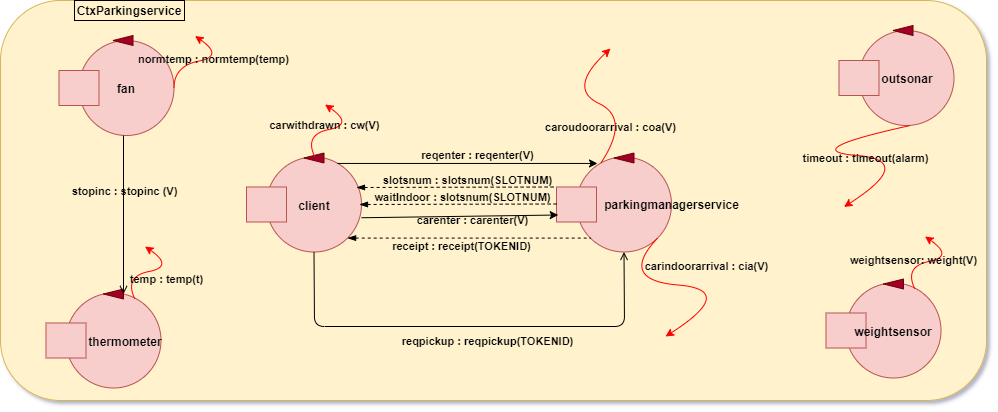

The diagram above was exported from draw.io. Its source (the exported page's mxGraphModel, read from the mxfile embedded in the PNG):
<mxGraphModel dx="852" dy="534" grid="1" gridSize="10" guides="1" tooltips="1" connect="1" arrows="1" fold="1" page="1" pageScale="1" pageWidth="827" pageHeight="1169" math="0" shadow="1">
  <root>
    <mxCell id="0" />
    <mxCell id="1" parent="0" />
    <mxCell id="jZINJF8swxtSmkf8bM59-7" value="" style="rounded=1;whiteSpace=wrap;html=1;fillColor=#fff2cc;strokeColor=#d6b656;" parent="1" vertex="1">
      <mxGeometry x="4" y="40" width="986" height="400" as="geometry" />
    </mxCell>
    <mxCell id="jZINJF8swxtSmkf8bM59-8" value="&lt;font color=&quot;#000000&quot;&gt;&lt;b&gt;CtxParkingservice&lt;/b&gt;&lt;/font&gt;" style="text;html=1;align=center;verticalAlign=middle;whiteSpace=wrap;rounded=0;strokeColor=#000000;" parent="1" vertex="1">
      <mxGeometry x="78" y="40" width="110" height="20" as="geometry" />
    </mxCell>
    <mxCell id="jZINJF8swxtSmkf8bM59-9" value="" style="ellipse;whiteSpace=wrap;html=1;aspect=fixed;fillColor=#f8cecc;strokeColor=#b85450;" parent="1" vertex="1">
      <mxGeometry x="580" y="196.5" width="95" height="95" as="geometry" />
    </mxCell>
    <mxCell id="jZINJF8swxtSmkf8bM59-10" value="" style="rounded=0;whiteSpace=wrap;html=1;fillColor=#f8cecc;strokeColor=#b85450;" parent="1" vertex="1">
      <mxGeometry x="560" y="226.5" width="40" height="35" as="geometry" />
    </mxCell>
    <mxCell id="jZINJF8swxtSmkf8bM59-11" value="" style="triangle;whiteSpace=wrap;html=1;rotation=-180;fillColor=#a20025;strokeColor=#6F0000;fontColor=#ffffff;" parent="1" vertex="1">
      <mxGeometry x="617.5" y="192.5" width="20" height="10" as="geometry" />
    </mxCell>
    <mxCell id="jZINJF8swxtSmkf8bM59-25" value="&lt;font color=&quot;#000000&quot;&gt;&lt;b&gt;parkingmanagerservice&lt;/b&gt;&lt;/font&gt;" style="text;html=1;strokeColor=none;fillColor=none;align=center;verticalAlign=middle;whiteSpace=wrap;rounded=0;" parent="1" vertex="1">
      <mxGeometry x="609" y="234" width="132.5" height="20" as="geometry" />
    </mxCell>
    <mxCell id="jZINJF8swxtSmkf8bM59-27" value="" style="ellipse;whiteSpace=wrap;html=1;aspect=fixed;fillColor=#f8cecc;strokeColor=#b85450;" parent="1" vertex="1">
      <mxGeometry x="862.4999999999999" y="70" width="95" height="95" as="geometry" />
    </mxCell>
    <mxCell id="jZINJF8swxtSmkf8bM59-28" value="" style="rounded=0;whiteSpace=wrap;html=1;fillColor=#f8cecc;strokeColor=#b85450;" parent="1" vertex="1">
      <mxGeometry x="842.4999999999999" y="100" width="40" height="35" as="geometry" />
    </mxCell>
    <mxCell id="jZINJF8swxtSmkf8bM59-29" value="" style="triangle;whiteSpace=wrap;html=1;rotation=-180;fillColor=#a20025;strokeColor=#6F0000;fontColor=#ffffff;" parent="1" vertex="1">
      <mxGeometry x="896.4999999999999" y="65" width="20" height="10" as="geometry" />
    </mxCell>
    <mxCell id="jZINJF8swxtSmkf8bM59-30" value="&lt;font color=&quot;#000000&quot;&gt;&lt;b&gt;outsonar&lt;/b&gt;&lt;/font&gt;" style="text;html=1;strokeColor=none;fillColor=none;align=center;verticalAlign=middle;whiteSpace=wrap;rounded=0;" parent="1" vertex="1">
      <mxGeometry x="890.4999999999999" y="108" width="40" height="20" as="geometry" />
    </mxCell>
    <mxCell id="jZINJF8swxtSmkf8bM59-31" value="" style="ellipse;whiteSpace=wrap;html=1;aspect=fixed;fillColor=#f8cecc;strokeColor=#b85450;" parent="1" vertex="1">
      <mxGeometry x="849.4999999999999" y="322.5" width="95" height="95" as="geometry" />
    </mxCell>
    <mxCell id="jZINJF8swxtSmkf8bM59-32" value="" style="rounded=0;whiteSpace=wrap;html=1;fillColor=#f8cecc;strokeColor=#b85450;" parent="1" vertex="1">
      <mxGeometry x="829.4999999999999" y="352.5" width="40" height="35" as="geometry" />
    </mxCell>
    <mxCell id="jZINJF8swxtSmkf8bM59-43" value="" style="ellipse;whiteSpace=wrap;html=1;aspect=fixed;fillColor=#f8cecc;strokeColor=#b85450;" parent="1" vertex="1">
      <mxGeometry x="269.9999999999999" y="196.5" width="95" height="95" as="geometry" />
    </mxCell>
    <mxCell id="jZINJF8swxtSmkf8bM59-44" value="" style="rounded=0;whiteSpace=wrap;html=1;fillColor=#f8cecc;strokeColor=#b85450;" parent="1" vertex="1">
      <mxGeometry x="249.9999999999999" y="226.5" width="40" height="35" as="geometry" />
    </mxCell>
    <mxCell id="jZINJF8swxtSmkf8bM59-45" value="" style="triangle;whiteSpace=wrap;html=1;rotation=-180;fillColor=#a20025;strokeColor=#6F0000;fontColor=#ffffff;" parent="1" vertex="1">
      <mxGeometry x="307.4999999999999" y="192.5" width="20" height="10" as="geometry" />
    </mxCell>
    <mxCell id="jZINJF8swxtSmkf8bM59-46" value="&lt;font color=&quot;#000000&quot;&gt;&lt;b&gt;client&lt;/b&gt;&lt;/font&gt;" style="text;html=1;strokeColor=none;fillColor=none;align=center;verticalAlign=middle;whiteSpace=wrap;rounded=0;" parent="1" vertex="1">
      <mxGeometry x="297.9999999999999" y="234.5" width="40" height="20" as="geometry" />
    </mxCell>
    <mxCell id="jZINJF8swxtSmkf8bM59-47" value="" style="endArrow=classic;html=1;strokeColor=#000000;exitX=0.747;exitY=0.068;exitDx=0;exitDy=0;entryX=0.221;entryY=0.068;entryDx=0;entryDy=0;entryPerimeter=0;exitPerimeter=0;" parent="1" source="jZINJF8swxtSmkf8bM59-43" target="jZINJF8swxtSmkf8bM59-9" edge="1">
      <mxGeometry width="50" height="50" relative="1" as="geometry">
        <mxPoint x="350" y="416" as="sourcePoint" />
        <mxPoint x="380" y="386" as="targetPoint" />
        <Array as="points" />
      </mxGeometry>
    </mxCell>
    <mxCell id="jZINJF8swxtSmkf8bM59-49" value="&lt;b&gt;reqenter : reqenter(V)&lt;/b&gt;" style="edgeLabel;html=1;align=center;verticalAlign=middle;resizable=0;points=[];labelBackgroundColor=none;fontColor=#000000;" parent="jZINJF8swxtSmkf8bM59-47" vertex="1" connectable="0">
      <mxGeometry x="0.2399" y="2" relative="1" as="geometry">
        <mxPoint x="-21" y="-6" as="offset" />
      </mxGeometry>
    </mxCell>
    <mxCell id="jZINJF8swxtSmkf8bM59-54" value="" style="curved=1;endArrow=classic;html=1;fontColor=#000000;strokeColor=#FF0000;exitX=1;exitY=1;exitDx=0;exitDy=0;entryX=0.5;entryY=0;entryDx=0;entryDy=0;" parent="1" source="jZINJF8swxtSmkf8bM59-9" edge="1">
      <mxGeometry width="50" height="50" relative="1" as="geometry">
        <mxPoint x="669" y="281" as="sourcePoint" />
        <mxPoint x="669" y="376" as="targetPoint" />
        <Array as="points">
          <mxPoint x="621.5" y="319.5" />
          <mxPoint x="741.5" y="329.5" />
        </Array>
      </mxGeometry>
    </mxCell>
    <mxCell id="jZINJF8swxtSmkf8bM59-55" value="&lt;b&gt;carindoorarrival : cia(V)&lt;/b&gt;" style="edgeLabel;html=1;align=center;verticalAlign=middle;resizable=0;points=[];fontColor=#000000;labelBackgroundColor=none;" parent="jZINJF8swxtSmkf8bM59-54" vertex="1" connectable="0">
      <mxGeometry x="-0.1726" y="2" relative="1" as="geometry">
        <mxPoint x="37" y="-16" as="offset" />
      </mxGeometry>
    </mxCell>
    <mxCell id="jZINJF8swxtSmkf8bM59-60" value="" style="endArrow=none;dashed=1;html=1;fontColor=#000000;startArrow=blockThin;startFill=1;strokeColor=#000000;entryX=0;entryY=0;entryDx=0;entryDy=0;" parent="1" target="jZINJF8swxtSmkf8bM59-10" edge="1">
      <mxGeometry width="50" height="50" relative="1" as="geometry">
        <mxPoint x="360" y="227" as="sourcePoint" />
        <mxPoint x="570" y="359" as="targetPoint" />
      </mxGeometry>
    </mxCell>
    <mxCell id="jZINJF8swxtSmkf8bM59-61" value="&lt;b&gt;slotsnum : slotsnum(SLOTNUM)&lt;/b&gt;" style="edgeLabel;html=1;align=center;verticalAlign=middle;resizable=0;points=[];fontColor=#000000;labelBackgroundColor=none;" parent="jZINJF8swxtSmkf8bM59-60" vertex="1" connectable="0">
      <mxGeometry x="0.1143" y="-3" relative="1" as="geometry">
        <mxPoint x="-1" y="-10" as="offset" />
      </mxGeometry>
    </mxCell>
    <mxCell id="jZINJF8swxtSmkf8bM59-64" value="" style="curved=1;endArrow=classic;html=1;fontColor=#000000;strokeColor=#FF0000;exitX=0.75;exitY=0;exitDx=0;exitDy=0;" parent="1" edge="1">
      <mxGeometry width="50" height="50" relative="1" as="geometry">
        <mxPoint x="604.375" y="202.5000000000001" as="sourcePoint" />
        <mxPoint x="614" y="88" as="targetPoint" />
        <Array as="points">
          <mxPoint x="634" y="158" />
          <mxPoint x="571" y="128" />
        </Array>
      </mxGeometry>
    </mxCell>
    <mxCell id="jZINJF8swxtSmkf8bM59-65" value="&lt;b&gt;caroudoorarrival : coa(V)&lt;/b&gt;" style="edgeLabel;html=1;align=center;verticalAlign=middle;resizable=0;points=[];fontColor=#000000;labelBackgroundColor=none;" parent="jZINJF8swxtSmkf8bM59-64" vertex="1" connectable="0">
      <mxGeometry x="-0.1726" y="2" relative="1" as="geometry">
        <mxPoint y="16" as="offset" />
      </mxGeometry>
    </mxCell>
    <mxCell id="jZINJF8swxtSmkf8bM59-73" value="" style="endArrow=open;html=1;strokeColor=#000000;exitX=0.5;exitY=1;exitDx=0;exitDy=0;endFill=0;entryX=0.5;entryY=1;entryDx=0;entryDy=0;" parent="1" source="jZINJF8swxtSmkf8bM59-43" target="jZINJF8swxtSmkf8bM59-9" edge="1">
      <mxGeometry width="50" height="50" relative="1" as="geometry">
        <mxPoint x="350" y="367.5" as="sourcePoint" />
        <mxPoint x="628" y="286" as="targetPoint" />
        <Array as="points">
          <mxPoint x="318" y="366" />
          <mxPoint x="628" y="366" />
        </Array>
      </mxGeometry>
    </mxCell>
    <mxCell id="jZINJF8swxtSmkf8bM59-75" value="&lt;b&gt;reqpickup : reqpickup(TOKENID)&lt;/b&gt;" style="edgeLabel;html=1;align=center;verticalAlign=middle;resizable=0;points=[];fontColor=#000000;labelBackgroundColor=none;" parent="jZINJF8swxtSmkf8bM59-73" vertex="1" connectable="0">
      <mxGeometry x="0.3893" y="1" relative="1" as="geometry">
        <mxPoint x="-72" y="15" as="offset" />
      </mxGeometry>
    </mxCell>
    <mxCell id="jZINJF8swxtSmkf8bM59-79" value="" style="curved=1;endArrow=classic;html=1;fontColor=#000000;strokeColor=#FF0000;exitX=0.75;exitY=0;exitDx=0;exitDy=0;" parent="1" edge="1">
      <mxGeometry width="50" height="50" relative="1" as="geometry">
        <mxPoint x="318.375" y="196.5000000000001" as="sourcePoint" />
        <mxPoint x="328.5" y="144" as="targetPoint" />
        <Array as="points">
          <mxPoint x="307.5" y="174" />
          <mxPoint x="357.5" y="164" />
        </Array>
      </mxGeometry>
    </mxCell>
    <mxCell id="jZINJF8swxtSmkf8bM59-80" value="&lt;b&gt;carwithdrawn : cw(V)&lt;/b&gt;" style="edgeLabel;html=1;align=center;verticalAlign=middle;resizable=0;points=[];fontColor=#000000;labelBackgroundColor=none;" parent="jZINJF8swxtSmkf8bM59-79" vertex="1" connectable="0">
      <mxGeometry x="-0.1726" y="2" relative="1" as="geometry">
        <mxPoint y="-3" as="offset" />
      </mxGeometry>
    </mxCell>
    <mxCell id="YO7a2mo7gkk3Uapq0EPu-1" value="" style="endArrow=classic;html=1;strokeColor=#000000;exitX=0.982;exitY=0.621;exitDx=0;exitDy=0;entryX=0;entryY=0.75;entryDx=0;entryDy=0;exitPerimeter=0;" parent="1" edge="1">
      <mxGeometry width="50" height="50" relative="1" as="geometry">
        <mxPoint x="364.99999999999994" y="257.245" as="sourcePoint" />
        <mxPoint x="561.71" y="254.5" as="targetPoint" />
      </mxGeometry>
    </mxCell>
    <mxCell id="YO7a2mo7gkk3Uapq0EPu-2" value="&lt;b&gt;carenter : carenter(V)&lt;br&gt;&lt;/b&gt;" style="edgeLabel;html=1;align=center;verticalAlign=middle;resizable=0;points=[];labelBackgroundColor=none;fontColor=#000000;" parent="YO7a2mo7gkk3Uapq0EPu-1" vertex="1" connectable="0">
      <mxGeometry x="0.2399" y="2" relative="1" as="geometry">
        <mxPoint x="-11" y="6" as="offset" />
      </mxGeometry>
    </mxCell>
    <mxCell id="YO7a2mo7gkk3Uapq0EPu-3" value="" style="endArrow=none;dashed=1;html=1;fontColor=#000000;startArrow=blockThin;startFill=1;entryX=0;entryY=1;entryDx=0;entryDy=0;strokeColor=#000000;exitX=1;exitY=1;exitDx=0;exitDy=0;" parent="1" source="jZINJF8swxtSmkf8bM59-43" target="jZINJF8swxtSmkf8bM59-9" edge="1">
      <mxGeometry width="50" height="50" relative="1" as="geometry">
        <mxPoint x="362" y="253" as="sourcePoint" />
        <mxPoint x="578.5" y="369" as="targetPoint" />
        <Array as="points" />
      </mxGeometry>
    </mxCell>
    <mxCell id="YO7a2mo7gkk3Uapq0EPu-4" value="&lt;b&gt;receipt : receipt(TOKENID)&lt;br&gt;&lt;/b&gt;" style="edgeLabel;html=1;align=center;verticalAlign=middle;resizable=0;points=[];fontColor=#000000;labelBackgroundColor=none;" parent="YO7a2mo7gkk3Uapq0EPu-3" vertex="1" connectable="0">
      <mxGeometry x="0.1143" y="-3" relative="1" as="geometry">
        <mxPoint x="-22" y="5" as="offset" />
      </mxGeometry>
    </mxCell>
    <mxCell id="YO7a2mo7gkk3Uapq0EPu-5" value="" style="curved=1;endArrow=classic;html=1;fontColor=#000000;strokeColor=#FF0000;exitX=0;exitY=1;exitDx=0;exitDy=0;entryX=0.5;entryY=0;entryDx=0;entryDy=0;" parent="1" edge="1">
      <mxGeometry width="50" height="50" relative="1" as="geometry">
        <mxPoint x="913.912427893639" y="164.99757210636096" as="sourcePoint" />
        <mxPoint x="847.5" y="246.40999999999997" as="targetPoint" />
        <Array as="points">
          <mxPoint x="800" y="189.90999999999997" />
          <mxPoint x="920" y="199.90999999999997" />
        </Array>
      </mxGeometry>
    </mxCell>
    <mxCell id="YO7a2mo7gkk3Uapq0EPu-6" value="&lt;b&gt;timeout : timeout(alarm)&lt;/b&gt;" style="edgeLabel;html=1;align=center;verticalAlign=middle;resizable=0;points=[];fontColor=#000000;labelBackgroundColor=none;" parent="YO7a2mo7gkk3Uapq0EPu-5" vertex="1" connectable="0">
      <mxGeometry x="0.1484" y="-2" relative="1" as="geometry">
        <mxPoint as="offset" />
      </mxGeometry>
    </mxCell>
    <mxCell id="FHm0eiM3zlZNe7fUExbG-5" value="" style="triangle;whiteSpace=wrap;html=1;rotation=-180;fillColor=#a20025;strokeColor=#6F0000;fontColor=#ffffff;" parent="1" vertex="1">
      <mxGeometry x="886.9999999999999" y="318.5" width="20" height="10" as="geometry" />
    </mxCell>
    <mxCell id="FHm0eiM3zlZNe7fUExbG-6" value="&lt;font color=&quot;#000000&quot;&gt;&lt;b&gt;weightsensor&lt;/b&gt;&lt;/font&gt;" style="text;html=1;strokeColor=none;fillColor=none;align=center;verticalAlign=middle;whiteSpace=wrap;rounded=0;" parent="1" vertex="1">
      <mxGeometry x="876.4999999999999" y="360.5" width="40" height="20" as="geometry" />
    </mxCell>
    <mxCell id="FHm0eiM3zlZNe7fUExbG-7" value="" style="curved=1;endArrow=classic;html=1;fontColor=#000000;strokeColor=#FF0000;exitX=0.75;exitY=0;exitDx=0;exitDy=0;" parent="1" edge="1">
      <mxGeometry width="50" height="50" relative="1" as="geometry">
        <mxPoint x="918.375" y="328.5000000000001" as="sourcePoint" />
        <mxPoint x="928.5" y="276" as="targetPoint" />
        <Array as="points">
          <mxPoint x="907.5" y="306" />
          <mxPoint x="957.5" y="296" />
        </Array>
      </mxGeometry>
    </mxCell>
    <mxCell id="FHm0eiM3zlZNe7fUExbG-8" value="&lt;b&gt;weightsensor: weight(V)&lt;/b&gt;" style="edgeLabel;html=1;align=center;verticalAlign=middle;resizable=0;points=[];fontColor=#000000;labelBackgroundColor=none;" parent="FHm0eiM3zlZNe7fUExbG-7" vertex="1" connectable="0">
      <mxGeometry x="-0.1726" y="2" relative="1" as="geometry">
        <mxPoint x="-11" as="offset" />
      </mxGeometry>
    </mxCell>
    <mxCell id="29DvXg12gKmN38C7rXfU-3" value="" style="ellipse;whiteSpace=wrap;html=1;aspect=fixed;fillColor=#f8cecc;strokeColor=#b85450;" parent="1" vertex="1">
      <mxGeometry x="82.49999999999989" y="80" width="95" height="95" as="geometry" />
    </mxCell>
    <mxCell id="29DvXg12gKmN38C7rXfU-4" value="" style="rounded=0;whiteSpace=wrap;html=1;fillColor=#f8cecc;strokeColor=#b85450;" parent="1" vertex="1">
      <mxGeometry x="62.499999999999886" y="110" width="40" height="35" as="geometry" />
    </mxCell>
    <mxCell id="29DvXg12gKmN38C7rXfU-5" value="" style="triangle;whiteSpace=wrap;html=1;rotation=-180;fillColor=#a20025;strokeColor=#6F0000;fontColor=#ffffff;" parent="1" vertex="1">
      <mxGeometry x="116.49999999999989" y="75" width="20" height="10" as="geometry" />
    </mxCell>
    <mxCell id="29DvXg12gKmN38C7rXfU-6" value="&lt;b&gt;fan&lt;/b&gt;" style="text;html=1;strokeColor=none;fillColor=none;align=center;verticalAlign=middle;whiteSpace=wrap;rounded=0;fontColor=#000000;" parent="1" vertex="1">
      <mxGeometry x="110.49999999999989" y="118" width="40" height="20" as="geometry" />
    </mxCell>
    <mxCell id="29DvXg12gKmN38C7rXfU-7" value="" style="ellipse;whiteSpace=wrap;html=1;aspect=fixed;fillColor=#f8cecc;strokeColor=#b85450;" parent="1" vertex="1">
      <mxGeometry x="69.49999999999989" y="332.5" width="95" height="95" as="geometry" />
    </mxCell>
    <mxCell id="29DvXg12gKmN38C7rXfU-8" value="" style="rounded=0;whiteSpace=wrap;html=1;fillColor=#f8cecc;strokeColor=#b85450;" parent="1" vertex="1">
      <mxGeometry x="49.499999999999886" y="362.5" width="40" height="35" as="geometry" />
    </mxCell>
    <mxCell id="29DvXg12gKmN38C7rXfU-11" value="" style="triangle;whiteSpace=wrap;html=1;rotation=-180;fillColor=#a20025;strokeColor=#6F0000;fontColor=#ffffff;" parent="1" vertex="1">
      <mxGeometry x="106.99999999999989" y="328.5" width="20" height="10" as="geometry" />
    </mxCell>
    <mxCell id="29DvXg12gKmN38C7rXfU-12" value="&lt;font color=&quot;#000000&quot;&gt;&lt;b&gt;thermometer&lt;/b&gt;&lt;/font&gt;" style="text;html=1;strokeColor=none;fillColor=none;align=center;verticalAlign=middle;whiteSpace=wrap;rounded=0;" parent="1" vertex="1">
      <mxGeometry x="109.49999999999989" y="370.5" width="40" height="20" as="geometry" />
    </mxCell>
    <mxCell id="29DvXg12gKmN38C7rXfU-13" value="" style="curved=1;endArrow=classic;html=1;fontColor=#000000;strokeColor=#FF0000;exitX=0.75;exitY=0;exitDx=0;exitDy=0;" parent="1" edge="1">
      <mxGeometry width="50" height="50" relative="1" as="geometry">
        <mxPoint x="138.375" y="338.5000000000001" as="sourcePoint" />
        <mxPoint x="148.5" y="286" as="targetPoint" />
        <Array as="points">
          <mxPoint x="127.5" y="316" />
          <mxPoint x="177.5" y="306" />
        </Array>
      </mxGeometry>
    </mxCell>
    <mxCell id="29DvXg12gKmN38C7rXfU-14" value="&lt;b&gt;temp : temp(t)&lt;br&gt;&lt;/b&gt;" style="edgeLabel;html=1;align=center;verticalAlign=middle;resizable=0;points=[];fontColor=#000000;labelBackgroundColor=none;" parent="29DvXg12gKmN38C7rXfU-13" vertex="1" connectable="0">
      <mxGeometry x="-0.1726" y="2" relative="1" as="geometry">
        <mxPoint x="22" y="9" as="offset" />
      </mxGeometry>
    </mxCell>
    <mxCell id="29DvXg12gKmN38C7rXfU-15" value="" style="curved=1;endArrow=classic;html=1;fontColor=#000000;strokeColor=#FF0000;exitX=1;exitY=0.5;exitDx=0;exitDy=0;" parent="1" source="29DvXg12gKmN38C7rXfU-3" edge="1">
      <mxGeometry width="50" height="50" relative="1" as="geometry">
        <mxPoint x="188.375" y="128.0000000000001" as="sourcePoint" />
        <mxPoint x="198.5" y="75.5" as="targetPoint" />
        <Array as="points">
          <mxPoint x="177.5" y="105.5" />
          <mxPoint x="227.5" y="95.5" />
        </Array>
      </mxGeometry>
    </mxCell>
    <mxCell id="29DvXg12gKmN38C7rXfU-16" value="&lt;b&gt;&lt;br&gt;&lt;/b&gt;" style="edgeLabel;html=1;align=center;verticalAlign=middle;resizable=0;points=[];fontColor=#000000;labelBackgroundColor=none;" parent="29DvXg12gKmN38C7rXfU-15" vertex="1" connectable="0">
      <mxGeometry x="-0.1726" y="2" relative="1" as="geometry">
        <mxPoint as="offset" />
      </mxGeometry>
    </mxCell>
    <mxCell id="29DvXg12gKmN38C7rXfU-17" value="&lt;span style=&quot;&quot;&gt;&lt;b&gt;normtemp : normtemp(temp)&lt;/b&gt;&lt;/span&gt;" style="edgeLabel;html=1;align=center;verticalAlign=middle;resizable=0;points=[];labelBackgroundColor=none;fontColor=#000000;" parent="29DvXg12gKmN38C7rXfU-15" vertex="1" connectable="0">
      <mxGeometry x="0.146" y="-1" relative="1" as="geometry">
        <mxPoint as="offset" />
      </mxGeometry>
    </mxCell>
    <mxCell id="29DvXg12gKmN38C7rXfU-18" value="" style="endArrow=open;html=1;entryX=0;entryY=0.5;entryDx=0;entryDy=0;endFill=0;fontColor=#000000;strokeColor=#000000;" parent="1" target="29DvXg12gKmN38C7rXfU-11" edge="1">
      <mxGeometry width="50" height="50" relative="1" as="geometry">
        <mxPoint x="127" y="175" as="sourcePoint" />
        <mxPoint x="360" y="140" as="targetPoint" />
      </mxGeometry>
    </mxCell>
    <mxCell id="29DvXg12gKmN38C7rXfU-19" value="&lt;b&gt;stopinc : stopinc (V)&lt;/b&gt;" style="edgeLabel;html=1;align=center;verticalAlign=middle;resizable=0;points=[];labelBackgroundColor=none;fontColor=#000000;" parent="29DvXg12gKmN38C7rXfU-18" vertex="1" connectable="0">
      <mxGeometry x="-0.306" relative="1" as="geometry">
        <mxPoint as="offset" />
      </mxGeometry>
    </mxCell>
    <mxCell id="Flm1KvxLGLTO25xnCquj-1" value="" style="endArrow=none;dashed=1;html=1;fontColor=#000000;startArrow=blockThin;startFill=1;strokeColor=#000000;entryX=0;entryY=0;entryDx=0;entryDy=0;" parent="1" edge="1">
      <mxGeometry width="50" height="50" relative="1" as="geometry">
        <mxPoint x="363" y="244" as="sourcePoint" />
        <mxPoint x="563" y="243.5" as="targetPoint" />
      </mxGeometry>
    </mxCell>
    <mxCell id="Flm1KvxLGLTO25xnCquj-2" value="&lt;b&gt;waitIndoor : slotsnum(SLOTNUM)&lt;/b&gt;" style="edgeLabel;html=1;align=center;verticalAlign=middle;resizable=0;points=[];fontColor=#000000;labelBackgroundColor=none;" parent="Flm1KvxLGLTO25xnCquj-1" vertex="1" connectable="0">
      <mxGeometry x="0.1143" y="-3" relative="1" as="geometry">
        <mxPoint x="-9" y="-10" as="offset" />
      </mxGeometry>
    </mxCell>
  </root>
</mxGraphModel>